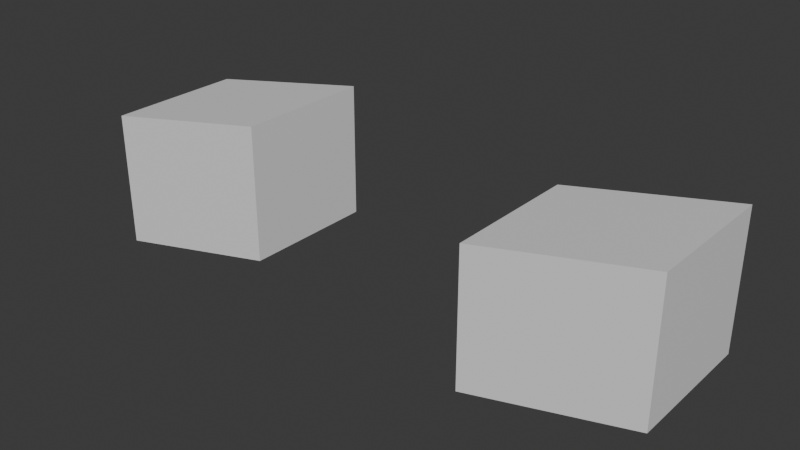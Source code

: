 # Source: texture_gradient_quadratic.blend  (saved by Blender 5.2.7; exported with 4.5.12 LTS)
import bpy
from mathutils import Matrix  # noqa: F401  (used for matrix-valued properties, if any)

bpy.ops.wm.read_factory_settings(use_empty=True)
scene = bpy.context.scene
scene.name = 'Scene'

# ---- collections
col_collection = bpy.data.collections.new('Collection'); scene.collection.children.link(col_collection)

# ---- materials (node trees are filled in below, after node groups)
mat_material = bpy.data.materials.new('Material')
mat_material.alpha_threshold = 0.0
mat_material.use_backface_culling_lightprobe_volume = False
mat_material.roughness = 0.5
mat_material.line_color = (0.0, 0.0, 0.0, 1.0)

# ---- node groups
ng_geometry_nodes = bpy.data.node_groups.new('Geometry Nodes', 'GeometryNodeTree')
_s = ng_geometry_nodes.interface.new_socket(name='Geometry', in_out='OUTPUT', socket_type='NodeSocketGeometry')
_s = ng_geometry_nodes.interface.new_socket(name='Geometry', in_out='INPUT', socket_type='NodeSocketGeometry')
ng_geometry_nodes.is_modifier = True
_N = ng_geometry_nodes.nodes; _L = ng_geometry_nodes.links
n0 = _N.new('NodeGroupInput'); n0.name = 'Group Input'; n0.location = (-340, 0)
n1 = _N.new('NodeGroupOutput'); n1.name = 'Group Output'; n1.location = (298, 0)
n2 = _N.new('GeometryNodeSetPosition'); n2.name = 'Set Position'; n2.location = (101, -5)
n3 = _N.new('GeometryNodeInputPosition'); n3.name = 'Position'; n3.location = (-134, -173)
n4 = _N.new('GeometryNodeInputPosition'); n4.name = 'Position.001'; n4.location = (-703, -169)
n5 = _N.new('ShaderNodeVectorMath'); n5.name = 'Vector Math'; n5.location = (-522, -160)
n5.operation = 'NORMALIZE'
n6 = _N.new('ShaderNodeSeparateXYZ'); n6.name = 'Separate XYZ'; n6.location = (-343, -113)
n7 = _N.new('ShaderNodeMath'); n7.name = 'Math'; n7.location = (-323, -113)
n7.operation = 'MAXIMUM'
n7.inputs[1].default_value = 0.0
n7.inputs[2].default_value = 0.0
n8 = _N.new('ShaderNodeMath'); n8.name = 'Math.001'; n8.location = (-303, -113)
n8.operation = 'MULTIPLY'
n8.inputs[2].default_value = 0.0
n9 = _N.new('FunctionNodeCombineColor'); n9.name = 'Combine Color'; n9.location = (-283, -113)
_L.new(n2.outputs[0], n1.inputs[0])
_L.new(n0.outputs[0], n2.inputs[0])
_L.new(n3.outputs[0], n2.inputs[3])
_L.new(n4.outputs[0], n5.inputs[0])
_L.new(n6.outputs[0], n7.inputs[0])
_L.new(n7.outputs[0], n8.inputs[0])
_L.new(n7.outputs[0], n8.inputs[1])
_L.new(n8.outputs[0], n9.inputs[0])
_L.new(n8.outputs[0], n9.inputs[1])
_L.new(n8.outputs[0], n9.inputs[2])
_L.new(n9.outputs[0], n2.inputs[2])
_L.new(n5.outputs[0], n6.inputs[0])
n1.is_active_output = True

# ---- material node trees
mat_material.use_nodes = True; mat_material.node_tree.nodes.clear()
_N = mat_material.node_tree.nodes; _L = mat_material.node_tree.links
n0 = _N.new('ShaderNodeOutputMaterial'); n0.name = 'Material Output'; n0.location = (200, 100)
n1 = _N.new('ShaderNodeBsdfPrincipled'); n1.name = 'Principled BSDF'; n1.location = (-200, 100)
n1.inputs[3].default_value = 1.45
_L.new(n1.outputs[0], n0.inputs[0])
n0.is_active_output = True

# ---- world
world_world = bpy.data.worlds.new('World'); scene.world = world_world
world_world.use_nodes = True; world_world.node_tree.nodes.clear()
_N = world_world.node_tree.nodes; _L = world_world.node_tree.links
n0 = _N.new('ShaderNodeOutputWorld'); n0.name = 'World Output'; n0.location = (200, 100)
n1 = _N.new('ShaderNodeBackground'); n1.name = 'Background'; n1.location = (-200, 100)
n1.inputs[0].default_value = (0.05088, 0.05088, 0.05088, 1.0)
_L.new(n1.outputs[0], n0.inputs[0])
n0.is_active_output = True
world_world.color = (0.05088, 0.05088, 0.05088)
world_world.sun_shadow_jitter_overblur = 0.0

# ---- meshes
me_cube = bpy.data.meshes.new('Cube')
me_cube.from_pydata([(1.0, 1.0, 1.0), (1.0, 1.0, -1.0), (1.0, -1.0, 1.0), (1.0, -1.0, -1.0), (-1.0, 1.0, 1.0), (-1.0, 1.0, -1.0), (-1.0, -1.0, 1.0), (-1.0, -1.0, -1.0)], [], [(0, 4, 6, 2), (3, 2, 6, 7), (7, 6, 4, 5), (5, 1, 3, 7), (1, 0, 2, 3), (5, 4, 0, 1)])
_uv = me_cube.uv_layers.new(name='UVMap')
_uv.uv.foreach_set('vector', [0.625, 0.5, 0.875, 0.5, 0.875, 0.75, 0.625, 0.75, 0.375, 0.75, 0.625, 0.75, 0.625, 1.0, 0.375, 1.0, 0.375, 0.0, 0.625, 0.0, 0.625, 0.25, 0.375, 0.25, 0.125, 0.5, 0.375, 0.5, 0.375, 0.75, 0.125, 0.75, 0.375, 0.5, 0.625, 0.5, 0.625, 0.75, 0.375, 0.75, 0.375, 0.25, 0.625, 0.25, 0.625, 0.5, 0.375, 0.5])
me_cube.materials.append(mat_material)
me_cube.use_mirror_vertex_groups = False
me_cube.update()
me_cube_001 = bpy.data.meshes.new('Cube.001')
me_cube_001.from_pydata([(1.333, 1.333, 1.333), (1.333, 1.333, -0.6667), (1.333, -0.6667, 1.333), (1.333, -0.6667, -0.6667), (-1.0, 1.0, 1.0), (-1.0, 1.0, -1.0), (-1.0, -1.0, 1.0), (-1.0, -1.0, -1.0)], [], [(0, 4, 6, 2), (3, 2, 6, 7), (7, 6, 4, 5), (5, 1, 3, 7), (1, 0, 2, 3), (5, 4, 0, 1)])
_uv = me_cube_001.uv_layers.new(name='UVMap')
_uv.uv.foreach_set('vector', [0.625, 0.5, 0.875, 0.5, 0.875, 0.75, 0.625, 0.75, 0.375, 0.75, 0.625, 0.75, 0.625, 1.0, 0.375, 1.0, 0.375, 0.0, 0.625, 0.0, 0.625, 0.25, 0.375, 0.25, 0.125, 0.5, 0.375, 0.5, 0.375, 0.75, 0.125, 0.75, 0.375, 0.5, 0.625, 0.5, 0.625, 0.75, 0.375, 0.75, 0.375, 0.25, 0.625, 0.25, 0.625, 0.5, 0.375, 0.5])
me_cube_001.materials.append(mat_material)
me_cube_001.use_mirror_vertex_groups = False
me_cube_001.update()

# ---- objects
ob_test_object = bpy.data.objects.new('test_object', me_cube)
ob_expected_object = bpy.data.objects.new('expected_object', me_cube_001)

# ---- transforms, parenting, visibility, modifiers, constraints
ob_test_object.location = (0.0, 0.0, 0.0)
ob_test_object.lock_rotations_4d = False
ob_test_object.empty_display_type = 'ARROWS'
ob_test_object.lineart.crease_threshold = 0.0
_m = ob_test_object.modifiers.new('GeometryNodes', 'NODES')
_m.node_group = ng_geometry_nodes
ob_expected_object.location = (6.0, 0.0, 0.0)
ob_expected_object.lock_rotations_4d = False
ob_expected_object.empty_display_type = 'ARROWS'
ob_expected_object.lineart.crease_threshold = 0.0

# ---- collection membership
col_collection.objects.link(ob_test_object)
col_collection.objects.link(ob_expected_object)

# ---- scene / render settings (as saved in the file)
scene.frame_start = 1; scene.frame_end = 250; scene.frame_set(1)
scene.render.engine = 'BLENDER_EEVEE_NEXT'
scene.render.bake_bias = 0.0
scene.render.bake_samples = 0
bpy.context.view_layer.update()

# ---- added for rendering (the .blend has no active camera and no usable light): camera, sun
cam_auto = bpy.data.cameras.new('AutoCamera')
cam_auto.lens = 50.0
cam_auto.sensor_width = 36.0
cam_auto.clip_end = 1000.0
ob_auto_camera = bpy.data.objects.new('AutoCamera', cam_auto)
scene.collection.objects.link(ob_auto_camera)
ob_auto_camera.location = (11.4593, -9.78455, 6.80081)
ob_auto_camera.rotation_euler = (1.09748, -7.21219e-08, 0.694738)
scene.camera = ob_auto_camera
light_auto_sun = bpy.data.lights.new('AutoSun', 'SUN')
light_auto_sun.energy = 3.0
light_auto_sun.angle = 0.0523599
ob_auto_sun = bpy.data.objects.new('AutoSun', light_auto_sun)
scene.collection.objects.link(ob_auto_sun)
ob_auto_sun.rotation_euler = (0.872665, 0.174533, 0.523599)
bpy.context.view_layer.update()
